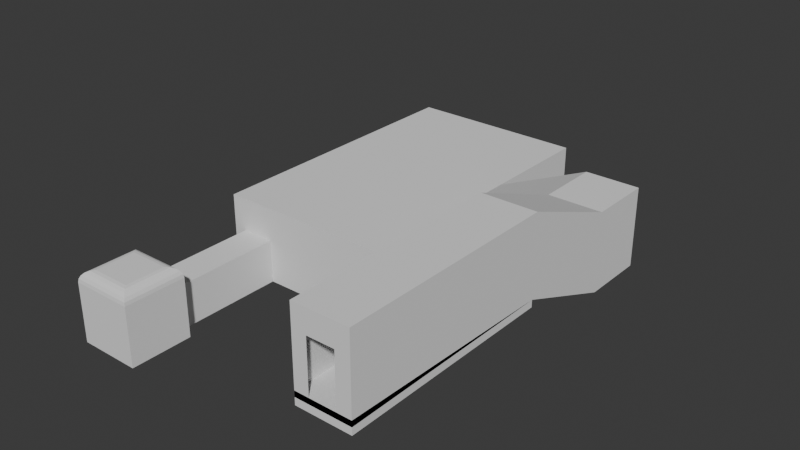 # Source: dungeon-1blend.blend  (saved by Blender 4.2.66; exported with 4.5.12 LTS)
import bpy
from mathutils import Matrix  # noqa: F401  (used for matrix-valued properties, if any)

bpy.ops.wm.read_factory_settings(use_empty=True)
scene = bpy.context.scene
scene.name = 'Scene'

# ---- collections
col_collection = bpy.data.collections.new('Collection'); scene.collection.children.link(col_collection)

# ---- world
world_world = bpy.data.worlds.new('World'); scene.world = world_world
world_world.use_nodes = True; world_world.node_tree.nodes.clear()
_N = world_world.node_tree.nodes; _L = world_world.node_tree.links
n0 = _N.new('ShaderNodeOutputWorld'); n0.name = 'World Output'; n0.location = (300, 300)
n1 = _N.new('ShaderNodeBackground'); n1.name = 'Background'; n1.location = (10, 300)
n1.inputs[0].default_value = (0.05088, 0.05088, 0.05088, 1.0)
_L.new(n1.outputs[0], n0.inputs[0])
n0.is_active_output = True
world_world.color = (0.05088, 0.05088, 0.05088)
world_world.sun_shadow_jitter_overblur = 0.0

# ---- meshes
me_cube_001 = bpy.data.meshes.new('Cube.001')
me_cube_001.from_pydata([(-2.675, -10.75, 0.911), (-2.675, -10.75, 0.3464), (-2.675, 9.46, 0.3898), (-2.675, 10.75, 0.3464), (2.675, -10.75, 0.911), (2.675, -10.75, 0.3464), (2.675, 9.46, 0.3898), (2.675, 10.75, 0.3464), (-2.675, -10.75, -0.3464), (-2.675, 10.75, -0.3464), (2.675, -10.75, -0.3464), (2.675, 10.75, -0.3464), (-1.283, -10.75, 0.9147), (-2.675, 10.75, 0.3464), (2.675, 10.75, 0.3464), (1.283, -10.75, 0.9147), (-1.283, -10.75, 5.991), (-2.675, 10.75, 8.205), (2.675, 10.75, 8.205), (1.283, -10.75, 5.991), (-2.422, -10.5, 8.205), (-2.422, 10.5, 8.205), (2.422, 10.5, 8.205), (2.422, -10.5, 8.205), (2.675, -10.75, 0.3464), (-2.675, -10.75, 0.3464), (2.675, -10.75, 8.205), (-2.675, -10.75, 8.205), (-2.675, 20.95, -3.583), (2.675, 20.95, -3.583), (2.675, 20.95, 4.276), (-2.675, 20.95, 4.276), (-2.675, 27.25, -3.583), (2.675, 27.25, -3.583), (2.675, 27.25, 4.276), (-2.675, 27.25, 4.276), (-12.01, 20.95, -7.67), (-12.01, 20.95, 0.1886), (-12.01, 27.25, -7.67), (-12.01, 27.25, 0.1886), (-30.43, 20.95, -7.67), (-30.43, 20.95, 0.1886), (-30.43, 27.25, -7.67), (-30.43, 27.25, 0.1886), (-12.01, 9.059, -7.67), (-12.01, 9.059, 0.1886), (-12.01, 39.14, -7.67), (-12.01, 39.14, 0.1886), (-30.43, 9.059, -7.67), (-30.43, 9.059, 0.1886), (-30.43, 39.14, -7.67), (-30.43, 39.14, 0.1886), (-25.65, 27.25, -7.67), (-25.65, 27.25, 0.1886), (-25.65, 20.95, 0.1886), (-25.65, 20.95, -7.67), (-25.65, 39.14, -7.67), (-25.65, 39.14, 0.1886), (-25.65, 9.059, 0.1886), (-25.65, 9.059, -7.67), (-29.09, 27.25, -7.67), (-29.09, 39.14, -7.67), (-29.09, 27.25, 0.1886), (-29.09, 20.95, 0.1886), (-29.09, 20.95, -7.67), (-29.09, 39.14, 0.1886), (-29.09, 9.059, 0.1886), (-29.09, 9.059, -7.67), (2.675, 10.75, 4.767), (-2.675, 10.75, 4.767), (2.675, -10.75, 4.767), (-2.675, -10.75, 4.767), (1.283, -10.75, 4.394), (-1.283, -10.75, 4.394), (2.675, 20.95, 0.838), (-2.675, 20.95, 0.838), (2.675, 27.25, 0.838), (-2.675, 27.25, 0.838), (-12.01, 20.95, -3.249), (-12.01, 27.25, -3.249), (-30.43, 20.95, -3.249), (-30.43, 27.25, -3.249), (-12.01, 9.059, -3.249), (-12.01, 39.14, -3.249), (-30.43, 9.059, -3.249), (-30.43, 39.14, -3.249), (-25.65, 9.059, -3.249), (-25.65, 39.14, -3.249), (-29.09, 9.059, -3.249), (-29.09, 39.14, -3.249), (-29.09, -2.57, -7.67), (-25.65, -2.57, -7.67), (-25.65, -2.57, -3.249), (-29.09, -2.57, -3.249), (-29.09, -8.935, -7.67), (-25.65, -8.935, -7.67), (-25.65, -8.935, -3.249), (-29.09, -8.935, -3.249), (-24.2, -2.57, -3.249), (-24.2, -2.57, -7.67), (-30.55, -2.57, -3.249), (-30.55, -2.57, -7.67), (-24.2, -8.935, -3.249), (-24.2, -8.935, -7.67), (-30.55, -8.935, -3.249), (-30.55, -8.935, -7.67), (-25.65, -3.709, -0.451), (-25.65, -2.57, -1.59), (-25.65, -3.357, -0.5067), (-25.65, -3.04, -0.6685), (-25.65, -2.788, -0.9204), (-25.65, -2.626, -1.238), (-29.09, -2.57, -1.59), (-29.09, -3.709, -0.451), (-29.09, -2.626, -1.238), (-29.09, -2.788, -0.9204), (-29.09, -3.04, -0.6685), (-29.09, -3.357, -0.5067), (-25.65, -8.935, -1.59), (-25.65, -7.796, -0.451), (-25.65, -8.879, -1.238), (-25.65, -8.717, -0.9204), (-25.65, -8.465, -0.6685), (-25.65, -8.148, -0.5067), (-29.09, -7.796, -0.451), (-29.09, -8.935, -1.59), (-29.09, -8.148, -0.5067), (-29.09, -8.465, -0.6685), (-29.09, -8.717, -0.9204), (-29.09, -8.879, -1.238), (-30.55, -8.935, -1.59), (-29.41, -7.796, -0.451), (-30.49, -8.879, -1.238), (-30.33, -8.717, -0.9204), (-30.08, -8.465, -0.6685), (-29.76, -8.148, -0.5067), (-29.41, -3.709, -0.451), (-30.55, -2.57, -1.59), (-29.76, -3.357, -0.5067), (-30.08, -3.04, -0.6685), (-30.33, -2.788, -0.9204), (-30.49, -2.626, -1.238), (-25.34, -7.796, -0.451), (-24.2, -8.935, -1.59), (-24.98, -8.148, -0.5067), (-24.67, -8.465, -0.6685), (-24.41, -8.717, -0.9204), (-24.25, -8.879, -1.238), (-24.2, -2.57, -1.59), (-25.34, -3.709, -0.451), (-24.25, -2.626, -1.238), (-24.41, -2.788, -0.9204), (-24.67, -3.04, -0.6685), (-24.98, -3.357, -0.5067)], [], [(0, 2, 3, 1), (2, 6, 7, 3), (6, 4, 5, 7), (4, 0, 1, 5), (2, 0, 4, 6), (8, 25, 13, 9), (9, 13, 14, 11), (11, 14, 24, 10), (10, 24, 25, 8), (9, 11, 10, 8), (70, 68, 18, 26), (17, 18, 30, 31), (20, 21, 17, 27), (21, 22, 18, 17), (22, 23, 26, 18), (23, 20, 27, 26), (20, 23, 22, 21), (69, 71, 27, 17), (69, 17, 31, 75), (31, 30, 34, 35), (15, 12, 25, 24), (16, 19, 26, 27), (72, 15, 24, 70), (73, 16, 27, 71), (14, 13, 28, 29), (68, 14, 29, 74), (76, 77, 35, 34), (74, 29, 33, 76), (77, 32, 38, 79), (29, 28, 32, 33), (79, 38, 46, 83), (32, 28, 36, 38), (75, 31, 37, 78), (31, 35, 39, 37), (80, 41, 43, 81), (63, 62, 43, 41), (60, 42, 50, 61), (60, 64, 40, 42), (89, 61, 50, 85), (88, 66, 49, 84), (80, 40, 48, 84), (55, 36, 44, 59), (53, 39, 47, 57), (78, 37, 45, 82), (81, 43, 51, 85), (63, 41, 49, 66), (37, 54, 58, 45), (62, 53, 57, 65), (64, 55, 59, 67), (82, 45, 58, 86), (83, 46, 56, 87), (38, 36, 55, 52), (38, 52, 56, 46), (37, 39, 53, 54), (40, 64, 67, 48), (43, 62, 65, 51), (54, 63, 66, 58), (86, 58, 66, 88), (87, 56, 61, 89), (52, 55, 64, 60), (52, 60, 61, 56), (54, 53, 62, 63), (57, 87, 89, 65), (59, 86, 92, 91), (47, 83, 87, 57), (44, 82, 86, 59), (42, 81, 85, 50), (36, 78, 82, 44), (41, 80, 84, 49), (67, 88, 84, 48), (65, 89, 85, 51), (40, 80, 81, 42), (28, 75, 78, 36), (39, 79, 83, 47), (35, 77, 79, 39), (30, 74, 76, 34), (33, 32, 77, 76), (18, 68, 74, 30), (12, 73, 71, 25), (19, 72, 70, 26), (13, 69, 75, 28), (13, 25, 71, 69), (24, 14, 68, 70), (96, 102, 143, 118), (86, 88, 93, 92), (67, 59, 91, 90), (88, 67, 90, 93), (95, 96, 97, 94), (90, 91, 95, 94), (104, 97, 125, 130), (124, 113, 136, 131), (100, 101, 105, 104), (99, 98, 102, 103), (93, 90, 101, 100), (96, 95, 103, 102), (95, 91, 99, 103), (90, 94, 105, 101), (91, 92, 98, 99), (94, 97, 104, 105), (97, 96, 118, 125), (106, 119, 142, 149), (98, 92, 107, 148), (100, 104, 130, 137), (93, 100, 137, 112), (106, 113, 124, 119), (102, 98, 148, 143), (107, 112, 114, 111), (111, 114, 115, 110), (110, 115, 116, 109), (109, 116, 117, 108), (108, 117, 113, 106), (119, 124, 126, 123), (123, 126, 127, 122), (122, 127, 128, 121), (121, 128, 129, 120), (120, 129, 125, 118), (131, 136, 138, 135), (135, 138, 139, 134), (134, 139, 140, 133), (133, 140, 141, 132), (132, 141, 137, 130), (143, 148, 150, 147), (147, 150, 151, 146), (146, 151, 152, 145), (145, 152, 153, 144), (144, 153, 149, 142), (118, 143, 147, 120), (120, 147, 146, 121), (121, 146, 145, 122), (122, 145, 144, 123), (123, 144, 142, 119), (148, 107, 111, 150), (150, 111, 110, 151), (151, 110, 109, 152), (152, 109, 108, 153), (153, 108, 106, 149), (112, 137, 141, 114), (114, 141, 140, 115), (115, 140, 139, 116), (116, 139, 138, 117), (117, 138, 136, 113), (130, 125, 129, 132), (132, 129, 128, 133), (133, 128, 127, 134), (134, 127, 126, 135), (135, 126, 124, 131), (92, 93, 112, 107)])
_uv = me_cube_001.uv_layers.new(name='UVMap')
_uv.uv.foreach_set('vector', [0.375, 0.0, 0.375, 0.25, 0.625, 0.25, 0.625, 0.0, 0.375, 0.25, 0.375, 0.5, 0.625, 0.5, 0.625, 0.25, 0.375, 0.5, 0.375, 0.75, 0.625, 0.75, 0.625, 0.5, 0.375, 0.75, 0.375, 1.0, 0.625, 1.0, 0.625, 0.75, 0.125, 0.5, 0.125, 0.75, 0.375, 0.75, 0.375, 0.5, 0.375, 0.0, 0.625, 0.0, 0.625, 0.25, 0.375, 0.25, 0.375, 0.25, 0.625, 0.25, 0.625, 0.5, 0.375, 0.5, 0.375, 0.5, 0.625, 0.5, 0.625, 0.75, 0.375, 0.75, 0.375, 0.75, 0.625, 0.75, 0.625, 1.0, 0.375, 1.0, 0.125, 0.5, 0.375, 0.5, 0.375, 0.75, 0.125, 0.75, 0.625, 0.75, 0.625, 0.5, 0.625, 0.5, 0.625, 0.75, 0.875, 0.5, 0.625, 0.5, 0.625, 0.5, 0.875, 0.5, 0.8632, 0.7471, 0.8632, 0.5029, 0.875, 0.5, 0.875, 0.75, 0.8632, 0.5029, 0.6368, 0.5029, 0.625, 0.5, 0.875, 0.5, 0.6368, 0.5029, 0.6368, 0.7471, 0.625, 0.75, 0.625, 0.5, 0.6368, 0.7471, 0.8632, 0.7471, 0.875, 0.75, 0.625, 0.75, 0.8632, 0.7471, 0.6368, 0.7471, 0.6368, 0.5029, 0.8632, 0.5029, 0.625, 0.25, 0.625, 0.0, 0.625, 0.0, 0.625, 0.25, 0.625, 0.25, 0.625, 0.25, 0.625, 0.25, 0.625, 0.25, 0.875, 0.5, 0.625, 0.5, 0.625, 0.5, 0.875, 0.5, 0.625, 0.815, 0.625, 0.935, 0.625, 1.0, 0.625, 0.75, 0.625, 0.935, 0.625, 0.815, 0.625, 0.75, 0.625, 1.0, 0.625, 0.815, 0.625, 0.815, 0.625, 0.75, 0.625, 0.75, 0.625, 0.935, 0.625, 0.935, 0.625, 1.0, 0.625, 1.0, 0.625, 0.5, 0.625, 0.25, 0.625, 0.25, 0.625, 0.5, 0.625, 0.5, 0.625, 0.5, 0.625, 0.5, 0.625, 0.5, 0.625, 0.5, 0.625, 0.25, 0.625, 0.25, 0.625, 0.5, 0.625, 0.5, 0.625, 0.5, 0.625, 0.5, 0.625, 0.5, 0.625, 0.25, 0.625, 0.25, 0.625, 0.25, 0.625, 0.25, 0.625, 0.5, 0.625, 0.25, 0.625, 0.25, 0.625, 0.5, 0.625, 0.25, 0.625, 0.25, 0.625, 0.25, 0.625, 0.25, 0.625, 0.25, 0.625, 0.25, 0.625, 0.25, 0.625, 0.25, 0.625, 0.25, 0.625, 0.25, 0.625, 0.25, 0.625, 0.25, 0.875, 0.5, 0.875, 0.5, 0.875, 0.5, 0.875, 0.5, 0.625, 0.25, 0.625, 0.25, 0.625, 0.25, 0.625, 0.25, 0.875, 0.5, 0.875, 0.5, 0.875, 0.5, 0.875, 0.5, 0.625, 0.25, 0.625, 0.25, 0.625, 0.25, 0.625, 0.25, 0.625, 0.25, 0.625, 0.25, 0.625, 0.25, 0.625, 0.25, 0.625, 0.25, 0.625, 0.25, 0.625, 0.25, 0.625, 0.25, 0.625, 0.25, 0.625, 0.25, 0.625, 0.25, 0.625, 0.25, 0.625, 0.25, 0.625, 0.25, 0.625, 0.25, 0.625, 0.25, 0.625, 0.25, 0.625, 0.25, 0.625, 0.25, 0.625, 0.25, 0.875, 0.5, 0.875, 0.5, 0.875, 0.5, 0.875, 0.5, 0.625, 0.25, 0.625, 0.25, 0.625, 0.25, 0.625, 0.25, 0.625, 0.25, 0.625, 0.25, 0.625, 0.25, 0.625, 0.25, 0.875, 0.5, 0.875, 0.5, 0.875, 0.5, 0.875, 0.5, 0.875, 0.5, 0.875, 0.5, 0.875, 0.5, 0.875, 0.5, 0.875, 0.5, 0.875, 0.5, 0.875, 0.5, 0.875, 0.5, 0.625, 0.25, 0.625, 0.25, 0.625, 0.25, 0.625, 0.25, 0.625, 0.25, 0.625, 0.25, 0.625, 0.25, 0.625, 0.25, 0.625, 0.25, 0.625, 0.25, 0.625, 0.25, 0.625, 0.25, 0.625, 0.25, 0.625, 0.25, 0.625, 0.25, 0.625, 0.25, 0.625, 0.25, 0.625, 0.25, 0.625, 0.25, 0.625, 0.25, 0.875, 0.5, 0.875, 0.5, 0.875, 0.5, 0.875, 0.5, 0.625, 0.25, 0.625, 0.25, 0.625, 0.25, 0.625, 0.25, 0.875, 0.5, 0.875, 0.5, 0.875, 0.5, 0.875, 0.5, 0.875, 0.5, 0.875, 0.5, 0.875, 0.5, 0.875, 0.5, 0.625, 0.25, 0.625, 0.25, 0.625, 0.25, 0.625, 0.25, 0.625, 0.25, 0.625, 0.25, 0.625, 0.25, 0.625, 0.25, 0.625, 0.25, 0.625, 0.25, 0.625, 0.25, 0.625, 0.25, 0.625, 0.25, 0.625, 0.25, 0.625, 0.25, 0.625, 0.25, 0.875, 0.5, 0.875, 0.5, 0.875, 0.5, 0.875, 0.5, 0.625, 0.25, 0.625, 0.25, 0.625, 0.25, 0.625, 0.25, 0.625, 0.25, 0.625, 0.25, 0.625, 0.25, 0.625, 0.25, 0.625, 0.25, 0.625, 0.25, 0.625, 0.25, 0.625, 0.25, 0.625, 0.25, 0.625, 0.25, 0.625, 0.25, 0.625, 0.25, 0.625, 0.25, 0.625, 0.25, 0.625, 0.25, 0.625, 0.25, 0.625, 0.25, 0.625, 0.25, 0.625, 0.25, 0.625, 0.25, 0.625, 0.25, 0.625, 0.25, 0.625, 0.25, 0.625, 0.25, 0.625, 0.25, 0.625, 0.25, 0.625, 0.25, 0.625, 0.25, 0.625, 0.25, 0.625, 0.25, 0.625, 0.25, 0.625, 0.25, 0.625, 0.25, 0.625, 0.25, 0.625, 0.25, 0.625, 0.25, 0.625, 0.25, 0.625, 0.25, 0.625, 0.25, 0.625, 0.25, 0.625, 0.25, 0.625, 0.25, 0.625, 0.25, 0.625, 0.25, 0.625, 0.25, 0.625, 0.25, 0.625, 0.25, 0.625, 0.25, 0.625, 0.5, 0.625, 0.5, 0.625, 0.5, 0.625, 0.5, 0.625, 0.5, 0.625, 0.25, 0.625, 0.25, 0.625, 0.5, 0.625, 0.5, 0.625, 0.5, 0.625, 0.5, 0.625, 0.5, 0.625, 0.935, 0.625, 0.935, 0.625, 1.0, 0.625, 1.0, 0.625, 0.815, 0.625, 0.815, 0.625, 0.75, 0.625, 0.75, 0.625, 0.25, 0.625, 0.25, 0.625, 0.25, 0.625, 0.25, 0.625, 0.25, 0.625, 0.0, 0.625, 0.0, 0.625, 0.25, 0.625, 0.75, 0.625, 0.5, 0.625, 0.5, 0.625, 0.75, 0.625, 0.25, 0.625, 0.25, 0.625, 0.25, 0.625, 0.25, 0.625, 0.25, 0.625, 0.25, 0.625, 0.25, 0.625, 0.25, 0.625, 0.25, 0.625, 0.25, 0.625, 0.25, 0.625, 0.25, 0.625, 0.25, 0.625, 0.25, 0.625, 0.25, 0.625, 0.25, 0.625, 0.25, 0.625, 0.25, 0.625, 0.25, 0.625, 0.25, 0.625, 0.25, 0.625, 0.25, 0.625, 0.25, 0.625, 0.25, 0.625, 0.25, 0.625, 0.25, 0.625, 0.25, 0.625, 0.25, 0.625, 0.25, 0.625, 0.25, 0.625, 0.25, 0.625, 0.25, 0.625, 0.25, 0.625, 0.25, 0.625, 0.25, 0.625, 0.25, 0.625, 0.25, 0.625, 0.25, 0.625, 0.25, 0.625, 0.25, 0.625, 0.25, 0.625, 0.25, 0.625, 0.25, 0.625, 0.25, 0.625, 0.25, 0.625, 0.25, 0.625, 0.25, 0.625, 0.25, 0.625, 0.25, 0.625, 0.25, 0.625, 0.25, 0.625, 0.25, 0.625, 0.25, 0.625, 0.25, 0.625, 0.25, 0.625, 0.25, 0.625, 0.25, 0.625, 0.25, 0.625, 0.25, 0.625, 0.25, 0.625, 0.25, 0.625, 0.25, 0.625, 0.25, 0.625, 0.25, 0.625, 0.25, 0.625, 0.25, 0.625, 0.25, 0.625, 0.25, 0.625, 0.25, 0.625, 0.25, 0.625, 0.25, 0.625, 0.25, 0.625, 0.25, 0.625, 0.25, 0.625, 0.25, 0.625, 0.25, 0.625, 0.25, 0.625, 0.25, 0.625, 0.25, 0.625, 0.25, 0.625, 0.25, 0.625, 0.25, 0.625, 0.25, 0.625, 0.25, 0.625, 0.25, 0.625, 0.25, 0.625, 0.25, 0.625, 0.25, 0.625, 0.25, 0.625, 0.25, 0.625, 0.25, 0.625, 0.25, 0.625, 0.25, 0.625, 0.25, 0.625, 0.25, 0.625, 0.25, 0.625, 0.25, 0.625, 0.25, 0.625, 0.25, 0.625, 0.25, 0.625, 0.25, 0.625, 0.25, 0.625, 0.25, 0.625, 0.25, 0.625, 0.25, 0.625, 0.25, 0.625, 0.25, 0.625, 0.25, 0.625, 0.25, 0.625, 0.25, 0.625, 0.25, 0.625, 0.25, 0.625, 0.25, 0.625, 0.25, 0.625, 0.25, 0.625, 0.25, 0.625, 0.25, 0.625, 0.25, 0.625, 0.25, 0.625, 0.25, 0.625, 0.25, 0.625, 0.25, 0.625, 0.25, 0.625, 0.25, 0.625, 0.25, 0.625, 0.25, 0.625, 0.25, 0.625, 0.25, 0.625, 0.25, 0.625, 0.25, 0.625, 0.25, 0.625, 0.25, 0.625, 0.25, 0.625, 0.25, 0.625, 0.25, 0.625, 0.25, 0.625, 0.25, 0.625, 0.25, 0.625, 0.25, 0.625, 0.25, 0.625, 0.25, 0.625, 0.25, 0.625, 0.25, 0.625, 0.25, 0.625, 0.25, 0.625, 0.25, 0.625, 0.25, 0.625, 0.25, 0.625, 0.25, 0.625, 0.25, 0.625, 0.25, 0.625, 0.25, 0.625, 0.25, 0.625, 0.25, 0.625, 0.25, 0.625, 0.25, 0.625, 0.25, 0.625, 0.25, 0.625, 0.25, 0.625, 0.25, 0.625, 0.25, 0.625, 0.25, 0.625, 0.25, 0.625, 0.25, 0.625, 0.25, 0.625, 0.25, 0.625, 0.25, 0.625, 0.25, 0.625, 0.25, 0.625, 0.25, 0.625, 0.25, 0.625, 0.25, 0.625, 0.25, 0.625, 0.25, 0.625, 0.25, 0.625, 0.25, 0.625, 0.25, 0.625, 0.25, 0.625, 0.25, 0.625, 0.25, 0.625, 0.25, 0.625, 0.25, 0.625, 0.25, 0.625, 0.25, 0.625, 0.25, 0.625, 0.25, 0.625, 0.25, 0.625, 0.25, 0.625, 0.25, 0.625, 0.25, 0.625, 0.25, 0.625, 0.25, 0.625, 0.25, 0.625, 0.25, 0.625, 0.25, 0.625, 0.25, 0.625, 0.25, 0.625, 0.25, 0.625, 0.25, 0.625, 0.25, 0.625, 0.25, 0.625, 0.25, 0.625, 0.25, 0.625, 0.25, 0.625, 0.25, 0.625, 0.25, 0.625, 0.25, 0.625, 0.25, 0.625, 0.25, 0.625, 0.25, 0.625, 0.25, 0.625, 0.25, 0.625, 0.25, 0.625, 0.25, 0.625, 0.25, 0.625, 0.25, 0.625, 0.25, 0.625, 0.25, 0.625, 0.25, 0.625, 0.25, 0.625, 0.25, 0.625, 0.25, 0.625, 0.25, 0.625, 0.25, 0.625, 0.25, 0.625, 0.25, 0.625, 0.25, 0.625, 0.25, 0.625, 0.25, 0.625, 0.25, 0.625, 0.25, 0.625, 0.25, 0.625, 0.25, 0.625, 0.25, 0.625, 0.25, 0.625, 0.25, 0.625, 0.25, 0.625, 0.25, 0.625, 0.25, 0.625, 0.25, 0.625, 0.25, 0.625, 0.25, 0.625, 0.25, 0.625, 0.25, 0.625, 0.25, 0.625, 0.25, 0.625, 0.25, 0.625, 0.25, 0.625, 0.25, 0.625, 0.25, 0.625, 0.25, 0.625, 0.25, 0.625, 0.25, 0.625, 0.25, 0.625, 0.25, 0.625, 0.25])
me_cube_001.update()

# ---- objects
ob_cube = bpy.data.objects.new('Cube', me_cube_001)

# ---- transforms, parenting, visibility, modifiers, constraints
ob_cube.location = (0.0, 0.0, 0.0)

# ---- collection membership
col_collection.objects.link(ob_cube)

# ---- scene / render settings (as saved in the file)
scene.frame_start = 1; scene.frame_end = 250; scene.frame_set(1)
scene.render.engine = 'BLENDER_EEVEE_NEXT'
bpy.context.view_layer.update()

# ---- added for rendering (the .blend has no active camera and no usable light): camera, sun
cam_auto = bpy.data.cameras.new('AutoCamera')
cam_auto.lens = 50.0
cam_auto.sensor_width = 36.0
cam_auto.clip_end = 1006.97
ob_auto_camera = bpy.data.objects.new('AutoCamera', cam_auto)
scene.collection.objects.link(ob_auto_camera)
ob_auto_camera.location = (43.44, -54.6575, 46.1693)
ob_auto_camera.rotation_euler = (1.09748, -7.21219e-08, 0.694738)
scene.camera = ob_auto_camera
light_auto_sun = bpy.data.lights.new('AutoSun', 'SUN')
light_auto_sun.energy = 3.0
light_auto_sun.angle = 0.0523599
ob_auto_sun = bpy.data.objects.new('AutoSun', light_auto_sun)
scene.collection.objects.link(ob_auto_sun)
ob_auto_sun.rotation_euler = (0.872665, 0.174533, 0.523599)
bpy.context.view_layer.update()
